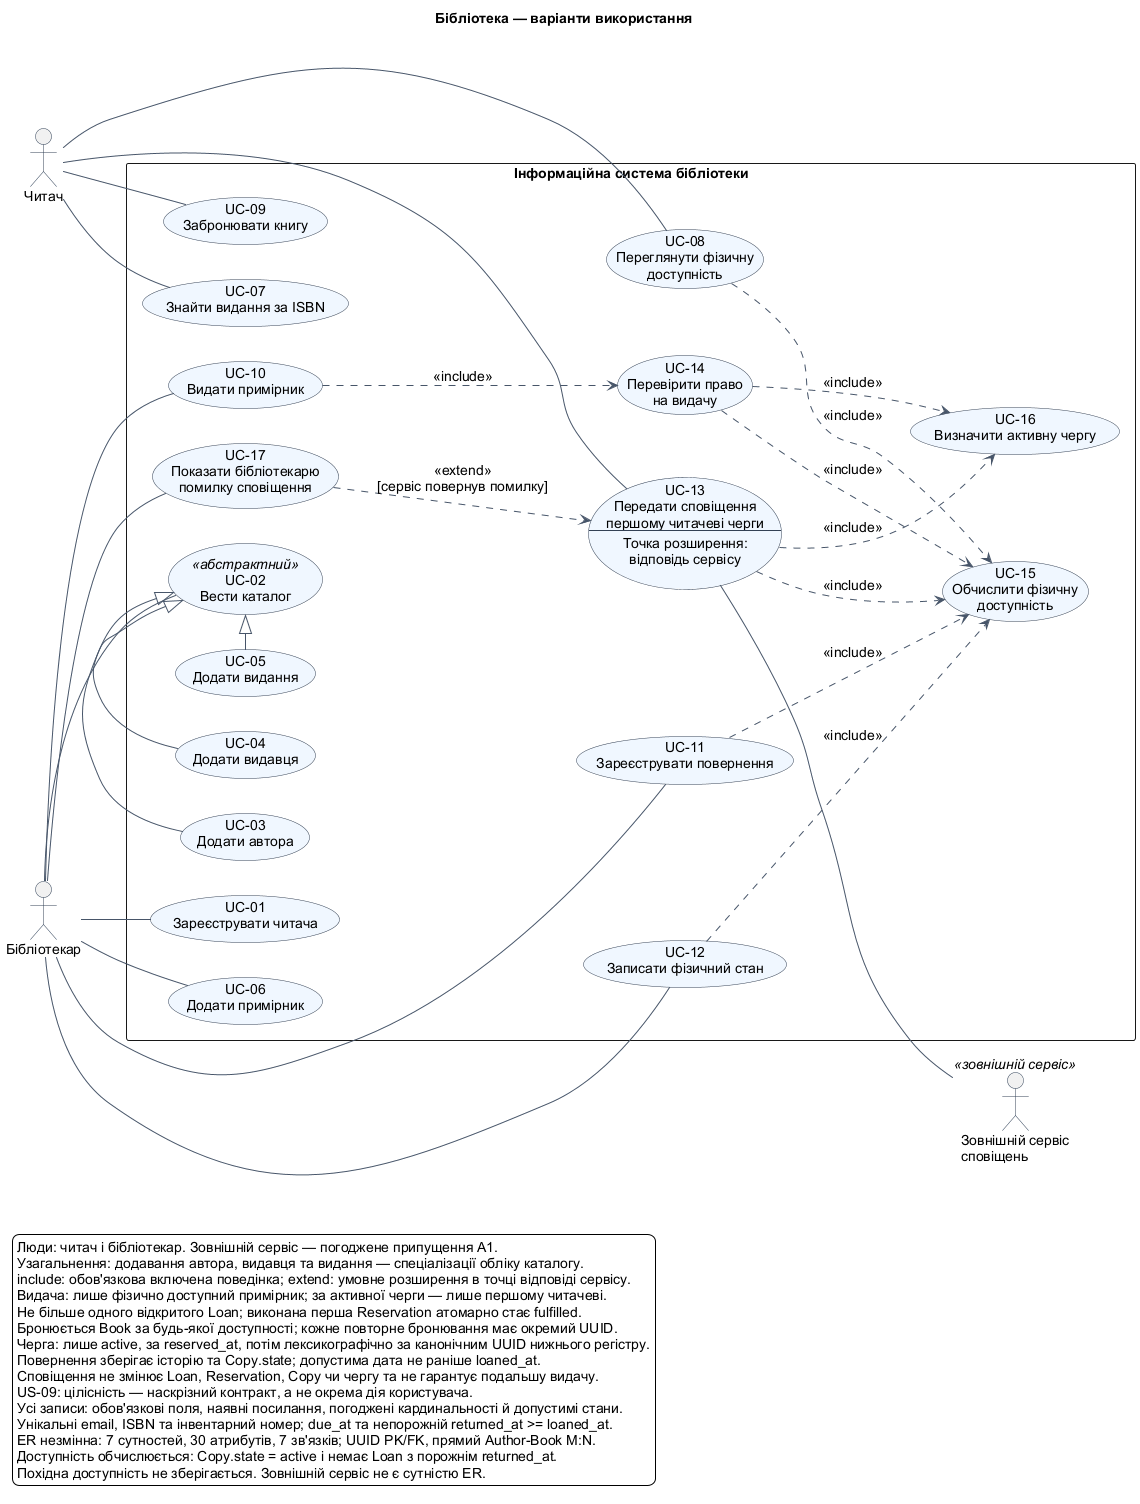

The diagram above was rendered by PlantUML. Its source (embedded in the PNG):
@startuml
' Render with PlantUML 1.2026.2, UTF-8; Graphviz dot.
' java -jar .cache/plantuml/plantuml.jar -charset UTF-8 -tsvg lab2/diagrams/use-cases.puml
' java -jar .cache/plantuml/plantuml.jar -charset UTF-8 -tpng lab2/diagrams/use-cases.puml
left to right direction
skinparam defaultFontName Arial
skinparam defaultFontSize 14
skinparam shadowing false
skinparam backgroundColor white
skinparam packageStyle rectangle
skinparam nodesep 35
skinparam ranksep 55
skinparam ArrowColor #475569
skinparam usecaseBackgroundColor #F0F7FF
skinparam usecaseBorderColor #334155
skinparam actorBorderColor #334155
skinparam noteBackgroundColor #FFFBEA
skinparam noteBorderColor #A89455
title Бібліотека — варіанти використання

actor "Читач" as Reader
actor "Бібліотекар" as Librarian
actor "Зовнішній сервіс\nсповіщень" as Service <<зовнішній сервіс>>

rectangle "Інформаційна система бібліотеки" {
  usecase "UC-01\nЗареєструвати читача" as UC01
  usecase "UC-02\nВести каталог" as UC02 <<абстрактний>>
  usecase "UC-03\nДодати автора" as UC03
  usecase "UC-04\nДодати видавця" as UC04
  usecase "UC-05\nДодати видання" as UC05
  usecase "UC-06\nДодати примірник" as UC06
  usecase "UC-07\nЗнайти видання за ISBN" as UC07
  usecase "UC-08\nПереглянути фізичну\nдоступність" as UC08
  usecase "UC-09\nЗабронювати книгу" as UC09
  usecase "UC-10\nВидати примірник" as UC10
  usecase "UC-11\nЗареєструвати повернення" as UC11
  usecase "UC-12\nЗаписати фізичний стан" as UC12
  usecase "UC-13\nПередати сповіщення\nпершому читачеві черги\n--\nТочка розширення:\nвідповідь сервісу" as UC13
  usecase "UC-14\nПеревірити право\nна видачу" as UC14
  usecase "UC-15\nОбчислити фізичну\nдоступність" as UC15
  usecase "UC-16\nВизначити активну чергу" as UC16
  usecase "UC-17\nПоказати бібліотекарю\nпомилку сповіщення" as UC17

  UC03 -|> UC02
  UC04 -|> UC02
  UC05 -|> UC02

  UC08 ..> UC15 : <<include>>
  UC10 ..> UC14 : <<include>>
  UC14 ..> UC15 : <<include>>
  UC14 ..> UC16 : <<include>>
  UC11 ..> UC15 : <<include>>
  UC12 ..> UC15 : <<include>>
  UC13 ..> UC15 : <<include>>
  UC13 ..> UC16 : <<include>>
  UC17 ..> UC13 : <<extend>>\n[сервіс повернув помилку]
}

Reader -- UC07
Reader -- UC08
Reader -- UC09
Reader -- UC13
Librarian -- UC01
Librarian -- UC02
Librarian -- UC06
Librarian -- UC10
Librarian -- UC11
Librarian -- UC12
Librarian -- UC17
UC13 -- Service

legend bottom left
  Люди: читач і бібліотекар. Зовнішній сервіс — погоджене припущення A1.
  Узагальнення: додавання автора, видавця та видання — спеціалізації обліку каталогу.
  include: обов'язкова включена поведінка; extend: умовне розширення в точці відповіді сервісу.
  Видача: лише фізично доступний примірник; за активної черги — лише першому читачеві.
  Не більше одного відкритого Loan; виконана перша Reservation атомарно стає fulfilled.
  Бронюється Book за будь-якої доступності; кожне повторне бронювання має окремий UUID.
  Черга: лише active, за reserved_at, потім лексикографічно за канонічним UUID нижнього регістру.
  Повернення зберігає історію та Copy.state; допустима дата не раніше loaned_at.
  Сповіщення не змінює Loan, Reservation, Copy чи чергу та не гарантує подальшу видачу.
  US-09: цілісність — наскрізний контракт, а не окрема дія користувача.
  Усі записи: обов'язкові поля, наявні посилання, погоджені кардинальності й допустимі стани.
  Унікальні email, ISBN та інвентарний номер; due_at та непорожній returned_at >= loaned_at.
  ER незмінна: 7 сутностей, 30 атрибутів, 7 зв'язків; UUID PK/FK, прямий Author-Book M:N.
  Доступність обчислюється: Copy.state = active і немає Loan з порожнім returned_at.
  Похідна доступність не зберігається. Зовнішній сервіс не є сутністю ER.
endlegend

' Відповідність до попередніх артефактів (не повна матриця етапу 5):
' UC-01 | US-01 | REQ-01, REQ-02 | SC-01, SC-02
' UC-02 | US-02 | REQ-03, REQ-04, REQ-05 | SC-03, SC-04, SC-05
' UC-03 | US-02 | REQ-03 | SC-03
' UC-04 | US-02 | REQ-03 | SC-03
' UC-05 | US-02 | REQ-04, REQ-05 | SC-04, SC-05
' UC-06 | US-03 | REQ-06, REQ-07 | SC-06, SC-07
' UC-07 | US-04 | REQ-08 | SC-08
' UC-08 | US-04 | REQ-09 | SC-09, SC-10
' UC-09 | US-05 | REQ-11, REQ-14 | SC-15, SC-16, SC-17
' UC-10 | US-06 | REQ-13, REQ-16, REQ-17, REQ-18, REQ-19, REQ-24 | SC-19, SC-20, SC-21, SC-22, SC-23, SC-27
' UC-11 | US-07 | REQ-09, REQ-13, REQ-20 | SC-23, SC-24
' UC-12 | US-03 | REQ-09, REQ-12, REQ-21 | SC-13, SC-14
' UC-13 | US-08 | REQ-22, REQ-24 | SC-25, SC-26, SC-27
' UC-14 | US-06 | REQ-15, REQ-16, REQ-17, REQ-19 | SC-18, SC-19, SC-20, SC-21, SC-22
' UC-15 | US-03, US-04, US-07 | REQ-09 | SC-09, SC-10, SC-14, SC-24
' UC-16 | US-05, US-06 | REQ-15 | SC-18, SC-20
' UC-17 | US-08 | REQ-23, REQ-24 | SC-26
' Наскрізний контракт легенди | US-09 | REQ-10, REQ-11, REQ-12 | SC-11, SC-12, SC-13, SC-19
' UC-09 не включає перевірку доступності: бронювання дозволене і без вільних Copy.
' UC-13 не є розширенням лише повернення: можливість сповіщення виникає й за інших умов A1.
' UC-17 -> UC-13: стрілка extend від розширення до базового варіанта.
' UC-03/04/05 -> UC-02: порожній трикутник узагальнення вказує на загальний варіант.
@enduml